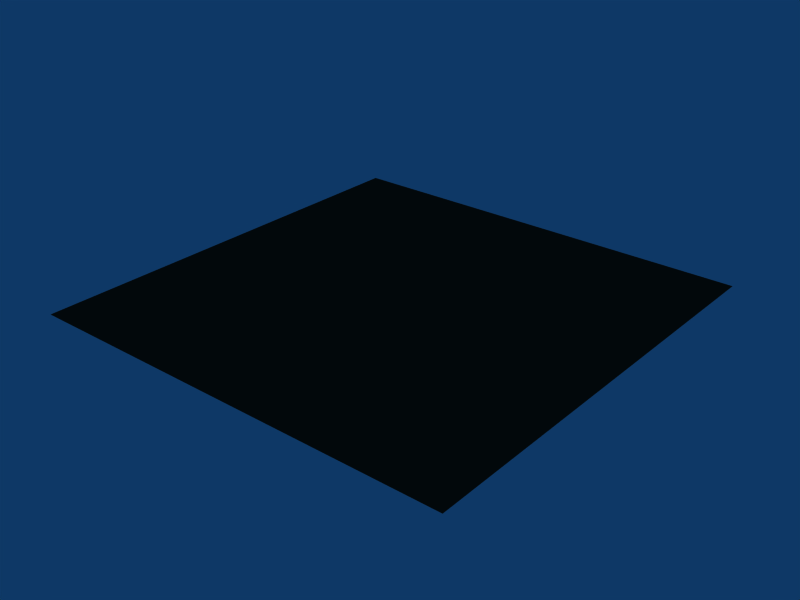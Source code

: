# Source: leather.blend  (saved by Blender 2.45.0; exported with 4.5.12 LTS)
import bpy
from mathutils import Matrix  # noqa: F401  (used for matrix-valued properties, if any)

bpy.ops.wm.read_factory_settings(use_empty=True)
scene = bpy.context.scene
scene.name = 'Scene'

# ---- collections
col_collection_1 = bpy.data.collections.new('Collection 1'); scene.collection.children.link(col_collection_1)

# ---- materials (node trees are filled in below, after node groups)
mat_leather_by_cyann = bpy.data.materials.new('Leather by CyaNn')
mat_leather_by_cyann.alpha_threshold = 0.0
mat_leather_by_cyann.diffuse_color = (0.1709, 0.1351, 0.1042, 1.0)
mat_leather_by_cyann.roughness = 0.5
mat_leather_by_cyann.specular_intensity = 1.5
mat_leather_by_cyann.line_color = (0.0, 0.0, 0.0, 1.0)

# ---- material node trees

# ---- world
world_world = bpy.data.worlds.new('World'); scene.world = world_world
world_world.color = (0.05656, 0.2208, 0.4)
world_world.use_sun_shadow = False
world_world.sun_shadow_jitter_overblur = 0.0
world_world.cycles.sampling_method = 'MANUAL'
world_world.cycles.sample_map_resolution = 256

# ---- meshes
me_plane = bpy.data.meshes.new('Plane')
me_plane.from_pydata([(1.0, 1.0, 0.0), (1.0, -1.0, 0.0), (-1.0, -1.0, 0.0), (-1.0, 1.0, 0.0)], [], [(0, 3, 2, 1)])
me_plane.materials.append(mat_leather_by_cyann)
me_plane.use_remesh_preserve_volume = False
me_plane.use_remesh_preserve_attributes = False
me_plane.use_mirror_vertex_groups = False
me_plane.update()

# ---- objects
ob_plane = bpy.data.objects.new('Plane', me_plane)

# ---- transforms, parenting, visibility, modifiers, constraints
ob_plane.location = (0.0, 0.0, 0.0)
ob_plane.lock_rotations_4d = False
ob_plane.empty_display_type = 'ARROWS'
ob_plane.color = (0.0, 0.0, 0.0, 1.0)
ob_plane.lineart.crease_threshold = 0.0

# ---- collection membership
col_collection_1.objects.link(ob_plane)

# ---- scene / render settings (as saved in the file)
scene.frame_start = 1; scene.frame_end = 250; scene.frame_set(1)
scene.render.engine = 'BLENDER_EEVEE_NEXT'
scene.render.image_settings.file_format = 'JPEG'
scene.render.image_settings.color_mode = 'RGB'
scene.render.image_settings.compression = 90
scene.render.resolution_x = 800
scene.render.resolution_y = 600
scene.render.pixel_aspect_x = 100.0
scene.render.pixel_aspect_y = 100.0
scene.render.fps = 25
scene.render.dither_intensity = 0.0
scene.render.use_compositing = False
scene.render.use_sequencer = False
scene.render.bake_margin = 2
scene.render.bake_bias = 0.0
scene.render.use_stamp_time = False
scene.render.use_stamp_date = False
scene.render.use_stamp_frame = False
scene.render.use_stamp_camera = False
scene.render.use_stamp_scene = False
scene.render.use_stamp_filename = False
scene.render.use_stamp_render_time = False
scene.render.stamp_font_size = 0
scene.cycles.use_denoising = False
scene.cycles.samples = 10
scene.cycles.sampling_pattern = 'TABULATED_SOBOL'
scene.cycles.light_sampling_threshold = 0.0
scene.cycles.use_adaptive_sampling = False
scene.cycles.use_light_tree = False
scene.cycles.blur_glossy = 0.0
scene.cycles.volume_bounces = 1
scene.cycles.pixel_filter_type = 'GAUSSIAN'
scene.cycles.sample_clamp_indirect = 0.0
scene.view_settings.view_transform = 'Raw'
bpy.context.view_layer.update()

# ---- added for rendering (the .blend has no active camera): camera
cam_auto = bpy.data.cameras.new('AutoCamera')
cam_auto.lens = 50.0
cam_auto.sensor_width = 36.0
cam_auto.clip_end = 1000.0
ob_auto_camera = bpy.data.objects.new('AutoCamera', cam_auto)
scene.collection.objects.link(ob_auto_camera)
ob_auto_camera.location = (2.61693, -3.14032, 2.09354)
ob_auto_camera.rotation_euler = (1.09748, -7.21219e-08, 0.694738)
scene.camera = ob_auto_camera
bpy.context.view_layer.update()
